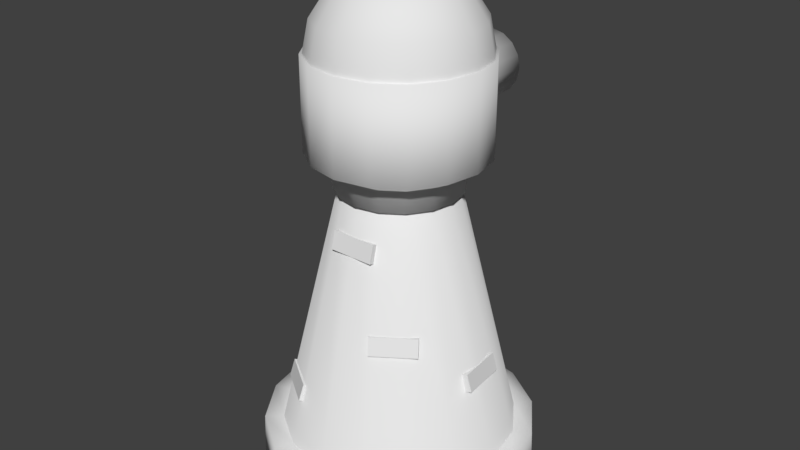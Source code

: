# Source: Tower.blend  (saved by Blender 2.79.0; exported with 4.5.12 LTS)
import bpy
from mathutils import Matrix  # noqa: F401  (used for matrix-valued properties, if any)

bpy.ops.wm.read_factory_settings(use_empty=True)
scene = bpy.context.scene
scene.name = 'Scene'

# ---- collections
col_collection_1 = bpy.data.collections.new('Collection 1'); scene.collection.children.link(col_collection_1)

# ---- world
world_world = bpy.data.worlds.new('World'); scene.world = world_world
world_world.color = (0.05088, 0.05088, 0.05088)
world_world.use_sun_shadow = False
world_world.sun_shadow_jitter_overblur = 0.0
world_world.cycles.sampling_method = 'MANUAL'

# ---- meshes
me_towerbase = bpy.data.meshes.new('TowerBase')
me_towerbase.from_pydata([(0.0, 2.0, 0.0), (0.7654, 1.848, 0.0), (1.414, 1.414, 0.0), (1.848, 0.7654, 0.0), (2.0, -8.742e-08, 0.0), (1.848, -0.7654, 0.0), (1.414, -1.414, 0.0), (0.7654, -1.848, 0.0), (3.02e-07, -2.0, 0.0), (-0.7654, -1.848, 0.0), (-1.414, -1.414, 0.0), (-1.848, -0.7654, 0.0), (-2.0, 2.385e-08, 0.0), (-1.848, 0.7654, 0.0), (-1.414, 1.414, 0.0), (-0.7654, 1.848, 0.0), (-1.663e-09, 1.975, 0.7005), (0.7558, 1.825, 0.7005), (1.396, 1.396, 0.7005), (1.825, 0.7558, 0.7005), (1.975, -8.405e-08, 0.7005), (1.825, -0.7558, 0.7005), (1.396, -1.396, 0.7005), (0.7558, -1.825, 0.7005), (2.965e-07, -1.975, 0.7005), (-0.7558, -1.825, 0.7005), (-1.396, -1.396, 0.7005), (-1.825, -0.7558, 0.7005), (-1.975, 2.583e-08, 0.7005), (-1.825, 0.7558, 0.7005), (-1.396, 1.396, 0.7005), (-0.7558, 1.825, 0.7005), (0.0, 2.0, 0.0), (0.7654, 1.848, 0.0), (0.7558, 1.825, 0.7005), (1.414, 1.414, 0.0), (1.396, 1.396, 0.7005), (1.848, 0.7654, 0.0), (1.825, 0.7558, 0.7005), (2.0, -8.742e-08, 0.0), (1.975, -8.405e-08, 0.7005), (1.848, -0.7654, 0.0), (1.825, -0.7558, 0.7005), (1.414, -1.414, 0.0), (1.396, -1.396, 0.7005), (0.7654, -1.848, 0.0), (0.7558, -1.825, 0.7005), (3.02e-07, -2.0, 0.0), (2.965e-07, -1.975, 0.7005), (-0.7654, -1.848, 0.0), (-0.7558, -1.825, 0.7005), (-1.414, -1.414, 0.0), (-1.396, -1.396, 0.7005), (-1.848, -0.7654, 0.0), (-1.825, -0.7558, 0.7005), (-2.0, 2.385e-08, 0.0), (-1.975, 2.583e-08, 0.7005), (-1.848, 0.7654, 0.0), (-1.825, 0.7558, 0.7005), (-1.414, 1.414, 0.0), (-1.396, 1.396, 0.7005), (-0.7654, 1.848, 0.0), (-0.7558, 1.825, 0.7005), (-1.663e-09, 1.975, 0.7005), (5.304e-08, 2.321, 0.0115), (0.8882, 2.144, 0.0115), (0.8786, 2.121, 0.712), (1.641, 1.641, 0.0115), (1.623, 1.623, 0.712), (2.144, 0.8882, 0.0115), (2.121, 0.8786, 0.712), (2.321, -8.118e-08, 0.0115), (2.296, -7.786e-08, 0.712), (2.144, -0.8882, 0.0115), (2.121, -0.8786, 0.712), (1.641, -1.641, 0.0115), (1.623, -1.623, 0.712), (0.8882, -2.144, 0.0115), (0.8786, -2.121, 0.712), (3.363e-07, -2.321, 0.0115), (3.336e-07, -2.296, 0.712), (-0.8882, -2.144, 0.0115), (-0.8786, -2.121, 0.712), (-1.641, -1.641, 0.0115), (-1.623, -1.623, 0.712), (-2.144, -0.8882, 0.0115), (-2.121, -0.8786, 0.712), (-2.321, 4.881e-08, 0.0115), (-2.296, 5.057e-08, 0.712), (-2.144, 0.8882, 0.0115), (-2.121, 0.8786, 0.712), (-1.641, 1.641, 0.0115), (-1.623, 1.623, 0.712), (-0.8882, 2.144, 0.0115), (-0.8786, 2.121, 0.712), (5.091e-08, 2.296, 0.712), (3.993e-08, 0.9471, 5.003), (0.3624, 0.875, 5.003), (0.6697, 0.6697, 5.003), (0.875, 0.3624, 5.003), (0.9471, -2.934e-08, 5.003), (0.875, -0.3624, 5.003), (0.6697, -0.6697, 5.003), (0.3624, -0.875, 5.003), (1.829e-07, -0.9471, 5.003), (-0.3624, -0.875, 5.003), (-0.6697, -0.6697, 5.003), (-0.875, -0.3624, 5.003), (-0.9471, 2.335e-08, 5.003), (-0.875, 0.3624, 5.003), (-0.6697, 0.6697, 5.003), (-0.3624, 0.875, 5.003)], [], [(0, 1, 2, 3, 4, 5, 6, 7, 8, 9, 10, 11, 12, 13, 14, 15), (26, 27, 54, 52), (10, 9, 49, 51), (27, 28, 56, 54), (1, 0, 32, 33), (28, 29, 58, 56), (14, 13, 57, 59), (5, 4, 39, 41), (29, 30, 60, 58), (16, 17, 34, 63), (9, 8, 47, 49), (30, 31, 62, 60), (17, 18, 36, 34), (31, 16, 63, 62), (13, 12, 55, 57), (4, 3, 37, 39), (18, 19, 38, 36), (32, 61, 93, 64), (40, 42, 74, 72), (49, 47, 79, 81), (35, 33, 65, 67), (42, 44, 76, 74), (61, 59, 91, 93), (44, 46, 78, 76), (47, 45, 77, 79), (33, 32, 64, 65), (46, 48, 80, 78), (59, 57, 89, 91), (48, 50, 82, 80), (45, 43, 75, 77), (50, 52, 84, 82), (57, 55, 87, 89), (52, 54, 86, 84), (6, 5, 41, 43), (15, 14, 59, 61), (25, 26, 52, 50), (24, 25, 50, 48), (2, 1, 33, 35), (11, 10, 51, 53), (23, 24, 48, 46), (7, 6, 43, 45), (0, 15, 61, 32), (22, 23, 46, 44), (21, 22, 44, 42), (3, 2, 35, 37), (12, 11, 53, 55), (20, 21, 42, 40), (8, 7, 45, 47), (19, 20, 40, 38), (93, 94, 95, 64), (91, 92, 94, 93), (89, 90, 92, 91), (87, 88, 90, 89), (85, 86, 88, 87), (83, 84, 86, 85), (81, 82, 84, 83), (79, 80, 82, 81), (77, 78, 80, 79), (75, 76, 78, 77), (73, 74, 76, 75), (71, 72, 74, 73), (69, 70, 72, 71), (67, 68, 70, 69), (65, 66, 68, 67), (64, 95, 66, 65), (38, 40, 72, 70), (37, 35, 67, 69), (51, 49, 81, 83), (36, 38, 70, 68), (62, 63, 95, 94), (34, 36, 68, 66), (39, 37, 69, 71), (60, 62, 94, 92), (53, 51, 83, 85), (63, 34, 66, 95), (58, 60, 92, 90), (41, 39, 71, 73), (56, 58, 90, 88), (55, 53, 85, 87), (54, 56, 88, 86), (43, 41, 73, 75), (31, 111, 96, 16), (30, 110, 111, 31), (29, 109, 110, 30), (28, 108, 109, 29), (27, 107, 108, 28), (26, 106, 107, 27), (25, 105, 106, 26), (24, 104, 105, 25), (23, 103, 104, 24), (22, 102, 103, 23), (21, 101, 102, 22), (20, 100, 101, 21), (19, 99, 100, 20), (18, 98, 99, 19), (17, 97, 98, 18), (16, 96, 97, 17), (111, 110, 109, 108, 107, 106, 105, 104, 103, 102, 101, 100, 99, 98, 97, 96)])
me_towerbase.polygons.foreach_set('use_smooth', [True] * 98)
me_towerbase.use_remesh_preserve_volume = False
me_towerbase.use_remesh_preserve_attributes = False
me_towerbase.use_mirror_vertex_groups = False
me_towerbase.update()
me_brick_006 = bpy.data.meshes.new('Brick.006')
me_brick_006.from_pydata([(-1.0, -1.0, -1.0), (-1.0, -1.0, 1.0), (-1.0, 1.0, -1.0), (-1.0, 1.0, 1.0), (1.0, -1.0, -1.0), (1.0, -1.0, 1.0), (1.0, 1.0, -1.0), (1.0, 1.0, 1.0)], [], [(0, 1, 3, 2), (2, 3, 7, 6), (6, 7, 5, 4), (4, 5, 1, 0), (2, 6, 4, 0), (7, 3, 1, 5)])
me_brick_006.use_remesh_preserve_volume = False
me_brick_006.use_remesh_preserve_attributes = False
me_brick_006.use_mirror_vertex_groups = False
me_brick_006.update()
me_brick_005 = bpy.data.meshes.new('Brick.005')
me_brick_005.from_pydata([(-1.0, -1.0, -1.0), (-1.0, -1.0, 1.0), (-1.0, 1.0, -1.0), (-1.0, 1.0, 1.0), (1.0, -1.0, -1.0), (1.0, -1.0, 1.0), (1.0, 1.0, -1.0), (1.0, 1.0, 1.0)], [], [(0, 1, 3, 2), (2, 3, 7, 6), (6, 7, 5, 4), (4, 5, 1, 0), (2, 6, 4, 0), (7, 3, 1, 5)])
me_brick_005.use_remesh_preserve_volume = False
me_brick_005.use_remesh_preserve_attributes = False
me_brick_005.use_mirror_vertex_groups = False
me_brick_005.update()
me_brick_004 = bpy.data.meshes.new('Brick.004')
me_brick_004.from_pydata([(-1.0, -1.0, -1.0), (-1.0, -1.0, 1.0), (-1.0, 1.0, -1.0), (-1.0, 1.0, 1.0), (1.0, -1.0, -1.0), (1.0, -1.0, 1.0), (1.0, 1.0, -1.0), (1.0, 1.0, 1.0)], [], [(0, 1, 3, 2), (2, 3, 7, 6), (6, 7, 5, 4), (4, 5, 1, 0), (2, 6, 4, 0), (7, 3, 1, 5)])
me_brick_004.use_remesh_preserve_volume = False
me_brick_004.use_remesh_preserve_attributes = False
me_brick_004.use_mirror_vertex_groups = False
me_brick_004.update()
me_brick_003 = bpy.data.meshes.new('Brick.003')
me_brick_003.from_pydata([(-1.0, -1.0, -1.0), (-1.0, -1.0, 1.0), (-1.0, 1.0, -1.0), (-1.0, 1.0, 1.0), (1.0, -1.0, -1.0), (1.0, -1.0, 1.0), (1.0, 1.0, -1.0), (1.0, 1.0, 1.0)], [], [(0, 1, 3, 2), (2, 3, 7, 6), (6, 7, 5, 4), (4, 5, 1, 0), (2, 6, 4, 0), (7, 3, 1, 5)])
me_brick_003.use_remesh_preserve_volume = False
me_brick_003.use_remesh_preserve_attributes = False
me_brick_003.use_mirror_vertex_groups = False
me_brick_003.update()
me_brick_001 = bpy.data.meshes.new('Brick.001')
me_brick_001.from_pydata([(-1.0, -1.0, -1.0), (-1.0, -1.0, 1.0), (-1.0, 1.0, -1.0), (-1.0, 1.0, 1.0), (1.0, -1.0, -1.0), (1.0, -1.0, 1.0), (1.0, 1.0, -1.0), (1.0, 1.0, 1.0)], [], [(0, 1, 3, 2), (2, 3, 7, 6), (6, 7, 5, 4), (4, 5, 1, 0), (2, 6, 4, 0), (7, 3, 1, 5)])
me_brick_001.use_remesh_preserve_volume = False
me_brick_001.use_remesh_preserve_attributes = False
me_brick_001.use_mirror_vertex_groups = False
me_brick_001.update()
me_brick = bpy.data.meshes.new('Brick')
me_brick.from_pydata([(-1.0, -1.0, -1.0), (-1.0, -1.0, 1.0), (-1.0, 1.0, -1.0), (-1.0, 1.0, 1.0), (1.0, -1.0, -1.0), (1.0, -1.0, 1.0), (1.0, 1.0, -1.0), (1.0, 1.0, 1.0)], [], [(0, 1, 3, 2), (2, 3, 7, 6), (6, 7, 5, 4), (4, 5, 1, 0), (2, 6, 4, 0), (7, 3, 1, 5)])
me_brick.use_remesh_preserve_volume = False
me_brick.use_remesh_preserve_attributes = False
me_brick.use_mirror_vertex_groups = False
me_brick.update()
me_towerhead = bpy.data.meshes.new('TowerHead')
me_towerhead.from_pydata([(3.556e-08, 1.046, 5.322), (0.4001, 0.966, 5.322), (0.7393, 0.7393, 5.322), (0.966, 0.4001, 5.322), (1.046, -3.504e-08, 5.322), (0.966, -0.4001, 5.322), (0.7393, -0.7393, 5.322), (0.4001, -0.966, 5.322), (1.934e-07, -1.046, 5.322), (-0.4001, -0.966, 5.322), (-0.7393, -0.7393, 5.322), (-0.966, -0.4001, 5.322), (-1.046, 2.313e-08, 5.322), (-0.966, 0.4001, 5.322), (-0.7393, 0.7393, 5.322), (-0.4001, 0.966, 5.322), (0.5624, 1.136, 5.368), (9.396e-08, 1.248, 5.368), (0.9352, 1.109, 5.674), (1.358, 0.5625, 5.549), (1.47, -3.914e-08, 5.549), (1.358, -0.5625, 5.549), (1.039, -1.039, 5.549), (0.5625, -1.358, 5.549), (2.427e-07, -1.47, 5.549), (-0.5625, -1.358, 5.549), (-1.039, -1.039, 5.549), (-1.358, -0.5625, 5.549), (-1.47, 4.776e-08, 5.549), (-1.358, 0.5625, 5.549), (-0.9352, 1.109, 5.674), (-0.5624, 1.136, 5.368), (0.5613, 1.355, 6.967), (4.244e-07, 1.467, 6.967), (0.9332, 1.107, 6.967), (1.355, 0.5612, 7.092), (1.466, -4.501e-08, 7.092), (1.355, -0.5612, 7.092), (1.037, -1.037, 7.092), (0.5612, -1.355, 7.092), (5.854e-07, -1.466, 7.092), (-0.5612, -1.355, 7.092), (-1.037, -1.037, 7.092), (-1.355, -0.5612, 7.092), (-1.466, 4.069e-08, 7.092), (-1.355, 0.5612, 7.092), (-0.9332, 1.107, 6.967), (-0.5613, 1.355, 6.967), (0.5625, 1.137, 5.243), (9.301e-08, 1.249, 5.243), (1.039, 1.039, 5.549), (-0.5625, 1.137, 5.243), (-1.039, 1.039, 5.549), (0.5612, 1.355, 7.092), (4.254e-07, 1.466, 7.092), (1.037, 1.037, 7.092), (-0.5612, 1.355, 7.092), (-1.037, 1.037, 7.092), (-0.5624, 0.5484, 5.672), (-0.5613, 0.5457, 6.966), (3.151e-07, 0.1899, 6.966), (-1.538e-08, 0.5003, 5.672), (0.5624, 0.5484, 5.672), (0.5613, 0.5457, 6.966), (0.9352, 0.6068, 5.672), (-0.9352, 0.6068, 5.672), (0.9332, 0.6048, 6.966), (-0.9332, 0.6048, 6.966), (3.692e-08, 1.039, 4.955), (0.3975, 0.9596, 4.955), (0.7345, 0.7345, 4.955), (0.9596, 0.3975, 4.955), (1.039, -3.411e-08, 4.955), (0.9596, -0.3975, 4.955), (0.7345, -0.7345, 4.955), (0.3975, -0.9596, 4.955), (1.938e-07, -1.039, 4.955), (-0.3975, -0.9596, 4.955), (-0.7345, -0.7345, 4.955), (-0.9596, -0.3975, 4.955), (-1.039, 2.368e-08, 4.955), (-0.9596, 0.3975, 4.955), (-0.7345, 0.7345, 4.955), (-0.3975, 0.9596, 4.955)], [], [(68, 0, 1, 69), (69, 1, 2, 70), (70, 2, 3, 71), (71, 3, 4, 72), (72, 4, 5, 73), (73, 5, 6, 74), (74, 6, 7, 75), (75, 7, 8, 76), (76, 8, 9, 77), (77, 9, 10, 78), (78, 10, 11, 79), (79, 11, 12, 80), (80, 12, 13, 81), (81, 13, 14, 82), (82, 14, 15, 83), (83, 15, 0, 68), (13, 12, 28, 29), (1, 0, 49, 48), (8, 7, 23, 24), (3, 2, 50, 19), (15, 14, 52, 51), (10, 9, 25, 26), (5, 4, 20, 21), (12, 11, 27, 28), (7, 6, 22, 23), (2, 1, 48, 50), (14, 13, 29, 52), (9, 8, 24, 25), (4, 3, 19, 20), (0, 15, 51, 49), (11, 10, 26, 27), (6, 5, 21, 22), (22, 21, 37, 38), (53, 54, 56, 57, 45, 44, 43, 42, 41, 40, 39, 38, 37, 36, 35, 55), (27, 26, 42, 43), (33, 32, 63, 60), (20, 19, 35, 36), (25, 24, 40, 41), (52, 29, 45, 57), (47, 33, 60, 59), (23, 22, 38, 39), (28, 27, 43, 44), (21, 20, 36, 37), (26, 25, 41, 42), (16, 17, 61, 62), (19, 50, 55, 35), (24, 23, 39, 40), (17, 31, 58, 61), (29, 28, 44, 45), (17, 16, 48, 49), (16, 18, 50, 48), (30, 31, 51, 52), (31, 17, 49, 51), (32, 33, 54, 53), (34, 32, 53, 55), (47, 46, 57, 56), (33, 47, 56, 54), (46, 30, 52, 57), (18, 34, 55, 50), (61, 58, 59, 60), (64, 62, 63, 66), (58, 65, 67, 59), (62, 61, 60, 63), (18, 16, 62, 64), (30, 46, 67, 65), (32, 34, 66, 63), (31, 30, 65, 58), (34, 18, 64, 66), (46, 47, 59, 67), (83, 68, 69, 70, 71, 72, 73, 74, 75, 76, 77, 78, 79, 80, 81, 82)])
me_towerhead.polygons.foreach_set('use_smooth', [True] * 70)
me_towerhead.use_remesh_preserve_volume = False
me_towerhead.use_remesh_preserve_attributes = False
me_towerhead.use_mirror_vertex_groups = False
me_towerhead.update()
me_cannon = bpy.data.meshes.new('Cannon')
me_cannon.from_pydata([(0.0, 2.0, -1.0), (-8.259e-08, 1.547, 6.565), (0.7654, 1.848, -1.0), (0.592, 1.429, 6.565), (1.414, 1.414, -1.0), (1.094, 1.094, 6.565), (1.848, 0.7654, -1.0), (1.429, 0.592, 6.565), (2.0, -8.742e-08, -1.0), (1.547, 3.293e-07, 6.565), (1.848, -0.7654, -1.0), (1.429, -0.592, 6.565), (1.414, -1.414, -1.0), (1.094, -1.094, 6.565), (0.7654, -1.848, -1.0), (0.592, -1.429, 6.565), (3.02e-07, -2.0, -1.0), (2.297e-07, -1.547, 6.565), (-0.7654, -1.848, -1.0), (-0.592, -1.429, 6.565), (-1.414, -1.414, -1.0), (-1.094, -1.094, 6.565), (-1.848, -0.7654, -1.0), (-1.429, -0.592, 6.565), (-2.0, 2.385e-08, -1.0), (-1.547, 4.13e-07, 6.565), (-1.848, 0.7654, -1.0), (-1.429, 0.592, 6.565), (-1.414, 1.414, -1.0), (-1.094, 1.094, 6.565), (-0.7654, 1.848, -1.0), (-0.592, 1.429, 6.565), (0.7654, 1.848, 6.565), (0.0, 2.0, 6.565), (1.414, 1.414, 6.565), (1.848, 0.7654, 6.565), (2.0, 3.327e-07, 6.565), (1.848, -0.7654, 6.565), (1.414, -1.414, 6.565), (0.7654, -1.848, 6.565), (3.02e-07, -2.0, 6.565), (-0.7654, -1.848, 6.565), (-1.414, -1.414, 6.565), (-1.848, -0.7654, 6.565), (-2.0, 4.44e-07, 6.565), (-1.848, 0.7654, 6.565), (-1.414, 1.414, 6.565), (-0.7654, 1.848, 6.565), (0.592, 1.429, -0.0265), (-9.406e-07, 1.547, -0.0265), (1.094, 1.094, -0.0265), (1.429, 0.592, -0.0265), (1.547, -1.684e-07, -0.0265), (1.429, -0.592, -0.0265), (1.094, -1.094, -0.0265), (0.592, -1.429, -0.0265), (-6.282e-07, -1.547, -0.0265), (-0.592, -1.429, -0.0265), (-1.094, -1.094, -0.0265), (-1.429, -0.592, -0.0265), (-1.547, -8.462e-08, -0.0265), (-1.429, 0.592, -0.0265), (-1.094, 1.094, -0.0265), (-0.592, 1.429, -0.0265)], [], [(0, 33, 32, 2), (2, 32, 34, 4), (4, 34, 35, 6), (6, 35, 36, 8), (8, 36, 37, 10), (10, 37, 38, 12), (12, 38, 39, 14), (14, 39, 40, 16), (16, 40, 41, 18), (18, 41, 42, 20), (20, 42, 43, 22), (22, 43, 44, 24), (24, 44, 45, 26), (26, 45, 46, 28), (29, 27, 61, 62), (28, 46, 47, 30), (30, 47, 33, 0), (0, 2, 4, 6, 8, 10, 12, 14, 16, 18, 20, 22, 24, 26, 28, 30), (1, 3, 32, 33), (3, 5, 34, 32), (5, 7, 35, 34), (7, 9, 36, 35), (9, 11, 37, 36), (11, 13, 38, 37), (13, 15, 39, 38), (15, 17, 40, 39), (17, 19, 41, 40), (19, 21, 42, 41), (21, 23, 43, 42), (23, 25, 44, 43), (25, 27, 45, 44), (27, 29, 46, 45), (29, 31, 47, 46), (31, 1, 33, 47), (48, 49, 63, 62, 61, 60, 59, 58, 57, 56, 55, 54, 53, 52, 51, 50), (15, 13, 54, 55), (31, 29, 62, 63), (17, 15, 55, 56), (3, 1, 49, 48), (1, 31, 63, 49), (19, 17, 56, 57), (5, 3, 48, 50), (21, 19, 57, 58), (7, 5, 50, 51), (23, 21, 58, 59), (9, 7, 51, 52), (25, 23, 59, 60), (11, 9, 52, 53), (27, 25, 60, 61), (13, 11, 53, 54)])
me_cannon.polygons.foreach_set('use_smooth', [True] * 50)
me_cannon.use_remesh_preserve_volume = False
me_cannon.use_remesh_preserve_attributes = False
me_cannon.use_mirror_vertex_groups = False
me_cannon.update()
me_towercap = bpy.data.meshes.new('TowerCap')
me_towercap.from_pydata([(0.0, 0.3827, 0.9239), (0.0, 0.7071, 0.7071), (0.0, 0.9239, 0.3827), (0.0, 1.0, -4.371e-08), (-5.778e-08, 1.149e-08, 1.0), (0.1464, 0.3536, 0.9239), (0.2706, 0.6533, 0.7071), (0.3536, 0.8536, 0.3827), (0.3827, 0.9239, -4.371e-08), (0.2706, 0.2706, 0.9239), (0.5, 0.5, 0.7071), (0.6533, 0.6533, 0.3827), (0.7071, 0.7071, -4.371e-08), (0.3536, 0.1464, 0.9239), (0.6533, 0.2706, 0.7071), (0.8536, 0.3536, 0.3827), (0.9239, 0.3827, -4.371e-08), (0.3827, 1.307e-07, 0.9239), (0.7071, 7.11e-08, 0.7071), (0.9239, 1.149e-08, 0.3827), (1.0, 1.149e-08, -4.371e-08), (0.3536, -0.1464, 0.9239), (0.6533, -0.2706, 0.7071), (0.8536, -0.3536, 0.3827), (0.9239, -0.3827, -4.371e-08), (0.2706, -0.2706, 0.9239), (0.5, -0.5, 0.7071), (0.6533, -0.6533, 0.3827), (0.7071, -0.7071, -4.371e-08), (0.1464, -0.3536, 0.9239), (0.2706, -0.6533, 0.7071), (0.3536, -0.8536, 0.3827), (0.3827, -0.9239, -4.371e-08), (-7.268e-08, -0.3827, 0.9239), (-2.664e-07, -0.7071, 0.7071), (-2.962e-07, -0.9239, 0.3827), (-3.26e-07, -1.0, -4.371e-08), (-0.1464, -0.3536, 0.9239), (-0.2706, -0.6533, 0.7071), (-0.3536, -0.8536, 0.3827), (-0.3827, -0.9239, -4.371e-08), (-0.2706, -0.2706, 0.9239), (-0.5, -0.5, 0.7071), (-0.6533, -0.6533, 0.3827), (-0.7071, -0.7071, -4.371e-08), (-0.3536, -0.1464, 0.9239), (-0.6533, -0.2706, 0.7071), (-0.8536, -0.3536, 0.3827), (-0.9239, -0.3827, -4.371e-08), (-0.3827, 2.499e-07, 0.9239), (-0.7071, 4.883e-07, 0.7071), (-0.9239, 5.181e-07, 0.3827), (-1.0, 6.075e-07, -4.371e-08), (-0.3536, 0.1464, 0.9239), (-0.6533, 0.2706, 0.7071), (-0.8536, 0.3536, 0.3827), (-0.9239, 0.3827, -4.371e-08), (-0.2706, 0.2706, 0.9239), (-0.5, 0.5, 0.7071), (-0.6533, 0.6533, 0.3827), (-0.7071, 0.7071, -4.371e-08), (-0.1464, 0.3536, 0.9239), (-0.2706, 0.6533, 0.7071), (-0.3536, 0.8536, 0.3827), (-0.3827, 0.9239, -4.371e-08)], [], [(2, 1, 6, 7), (0, 4, 5), (3, 2, 7, 8), (1, 0, 5, 6), (5, 4, 9), (8, 7, 11, 12), (6, 5, 9, 10), (7, 6, 10, 11), (12, 11, 15, 16), (10, 9, 13, 14), (11, 10, 14, 15), (9, 4, 13), (15, 14, 18, 19), (13, 4, 17), (16, 15, 19, 20), (14, 13, 17, 18), (19, 18, 22, 23), (17, 4, 21), (20, 19, 23, 24), (18, 17, 21, 22), (24, 23, 27, 28), (22, 21, 25, 26), (23, 22, 26, 27), (21, 4, 25), (28, 27, 31, 32), (26, 25, 29, 30), (27, 26, 30, 31), (25, 4, 29), (31, 30, 34, 35), (29, 4, 33), (32, 31, 35, 36), (30, 29, 33, 34), (35, 34, 38, 39), (33, 4, 37), (36, 35, 39, 40), (34, 33, 37, 38), (40, 39, 43, 44), (38, 37, 41, 42), (39, 38, 42, 43), (37, 4, 41), (42, 41, 45, 46), (43, 42, 46, 47), (41, 4, 45), (44, 43, 47, 48), (47, 46, 50, 51), (45, 4, 49), (48, 47, 51, 52), (46, 45, 49, 50), (49, 4, 53), (52, 51, 55, 56), (50, 49, 53, 54), (51, 50, 54, 55), (56, 55, 59, 60), (54, 53, 57, 58), (55, 54, 58, 59), (53, 4, 57), (59, 58, 62, 63), (57, 4, 61), (60, 59, 63, 64), (58, 57, 61, 62), (63, 62, 1, 2), (61, 4, 0), (64, 63, 2, 3), (62, 61, 0, 1)])
me_towercap.polygons.foreach_set('use_smooth', [True] * 64)
me_towercap.use_remesh_preserve_volume = False
me_towercap.use_remesh_preserve_attributes = False
me_towercap.use_mirror_vertex_groups = False
me_towercap.update()

# ---- objects
ob_towerbase = bpy.data.objects.new('TowerBase', me_towerbase)
ob_brick_005 = bpy.data.objects.new('Brick.005', me_brick_006)
ob_brick_004 = bpy.data.objects.new('Brick.004', me_brick_005)
ob_brick_003 = bpy.data.objects.new('Brick.003', me_brick_004)
ob_brick_002 = bpy.data.objects.new('Brick.002', me_brick_003)
ob_brick_001 = bpy.data.objects.new('Brick.001', me_brick_001)
ob_brick = bpy.data.objects.new('Brick', me_brick)
ob_towerhead = bpy.data.objects.new('TowerHead', me_towerhead)
ob_cannon = bpy.data.objects.new('Cannon', me_cannon)
ob_towercap = bpy.data.objects.new('TowerCap', me_towercap)

# ---- transforms, parenting, visibility, modifiers, constraints
ob_towerbase.location = (0.0, 0.0, 0.0)
ob_towerbase.lineart.crease_threshold = 0.0
ob_brick_005.parent = ob_towerbase
ob_brick_005.location = (-1.14, 0.5235, 3.397)
ob_brick_005.rotation_euler = (0.2832, -1.105e-08, -5.08)
ob_brick_005.scale = (0.3844, 0.1534, 0.1534)
ob_brick_005.lineart.crease_threshold = 0.0
ob_brick_004.parent = ob_towerbase
ob_brick_004.location = (-0.9093, -1.324, 1.607)
ob_brick_004.rotation_euler = (0.2832, -2.896e-10, -3.751)
ob_brick_004.scale = (0.3844, 0.1534, 0.1534)
ob_brick_004.lineart.crease_threshold = 0.0
ob_brick_003.parent = ob_towerbase
ob_brick_003.location = (0.7702, -1.061, 2.868)
ob_brick_003.rotation_euler = (0.2832, -2.896e-10, -2.538)
ob_brick_003.scale = (0.3844, 0.1534, 0.1534)
ob_brick_003.lineart.crease_threshold = 0.0
ob_brick_002.parent = ob_towerbase
ob_brick_002.location = (1.492, 0.0525, 2.113)
ob_brick_002.rotation_euler = (0.2832, -3.297e-09, -1.49)
ob_brick_002.scale = (0.3844, 0.1534, 0.1534)
ob_brick_002.lineart.crease_threshold = 0.0
ob_brick_001.parent = ob_towerbase
ob_brick_001.location = (0.003624, -0.9727, 4.28)
ob_brick_001.rotation_euler = (-0.2589, -0.0, 0.0)
ob_brick_001.scale = (0.3844, 0.1534, 0.1534)
ob_brick_001.lineart.crease_threshold = 0.0
ob_brick.parent = ob_towerbase
ob_brick.location = (0.003624, 1.489, 2.113)
ob_brick.rotation_euler = (0.2832, -0.0, 0.0)
ob_brick.scale = (0.3844, 0.1534, 0.1534)
ob_brick.lineart.crease_threshold = 0.0
ob_towerhead.parent = ob_towerbase
ob_towerhead.location = (0.0, 0.0, 0.0)
ob_towerhead.lineart.crease_threshold = 0.0
ob_cannon.parent = ob_towerhead
ob_cannon.location = (0.0, 0.5324, 6.337)
ob_cannon.rotation_euler = (-1.571, -0.0, 0.0)
ob_cannon.scale = (0.2738, 0.2738, 0.2738)
ob_cannon.lineart.crease_threshold = 0.0
ob_towercap.parent = ob_towerhead
ob_towercap.location = (0.0, 0.0, 7.071)
ob_towercap.scale = (1.426, 1.426, 1.426)
ob_towercap.lineart.crease_threshold = 0.0

# ---- collection membership
col_collection_1.objects.link(ob_towerbase)
col_collection_1.objects.link(ob_brick_005)
col_collection_1.objects.link(ob_brick_004)
col_collection_1.objects.link(ob_brick_003)
col_collection_1.objects.link(ob_brick_002)
col_collection_1.objects.link(ob_brick_001)
col_collection_1.objects.link(ob_brick)
col_collection_1.objects.link(ob_towerhead)
col_collection_1.objects.link(ob_cannon)
col_collection_1.objects.link(ob_towercap)

# ---- scene / render settings (as saved in the file)
scene.frame_start = 1; scene.frame_end = 250; scene.frame_set(108)
scene.render.engine = 'BLENDER_EEVEE_NEXT'
scene.render.resolution_percentage = 50
scene.render.dither_intensity = 0.0
scene.cycles.use_denoising = False
scene.cycles.samples = 128
scene.cycles.sampling_pattern = 'TABULATED_SOBOL'
scene.cycles.use_adaptive_sampling = False
scene.cycles.use_light_tree = False
scene.cycles.blur_glossy = 0.0
scene.cycles.sample_clamp_indirect = 0.0
scene.view_settings.view_transform = 'Standard'
bpy.context.view_layer.update()

# ---- added for rendering (the .blend has no active camera and no usable light): camera, sun
cam_auto = bpy.data.cameras.new('AutoCamera')
cam_auto.lens = 50.0
cam_auto.sensor_width = 36.0
cam_auto.clip_end = 1000.0
ob_auto_camera = bpy.data.objects.new('AutoCamera', cam_auto)
scene.collection.objects.link(ob_auto_camera)
ob_auto_camera.location = (9.93845, -11.9216, 12.1994)
ob_auto_camera.rotation_euler = (1.09748, -7.21219e-08, 0.694738)
scene.camera = ob_auto_camera
light_auto_sun = bpy.data.lights.new('AutoSun', 'SUN')
light_auto_sun.energy = 3.0
light_auto_sun.angle = 0.0523599
ob_auto_sun = bpy.data.objects.new('AutoSun', light_auto_sun)
scene.collection.objects.link(ob_auto_sun)
ob_auto_sun.rotation_euler = (0.872665, 0.174533, 0.523599)
bpy.context.view_layer.update()
